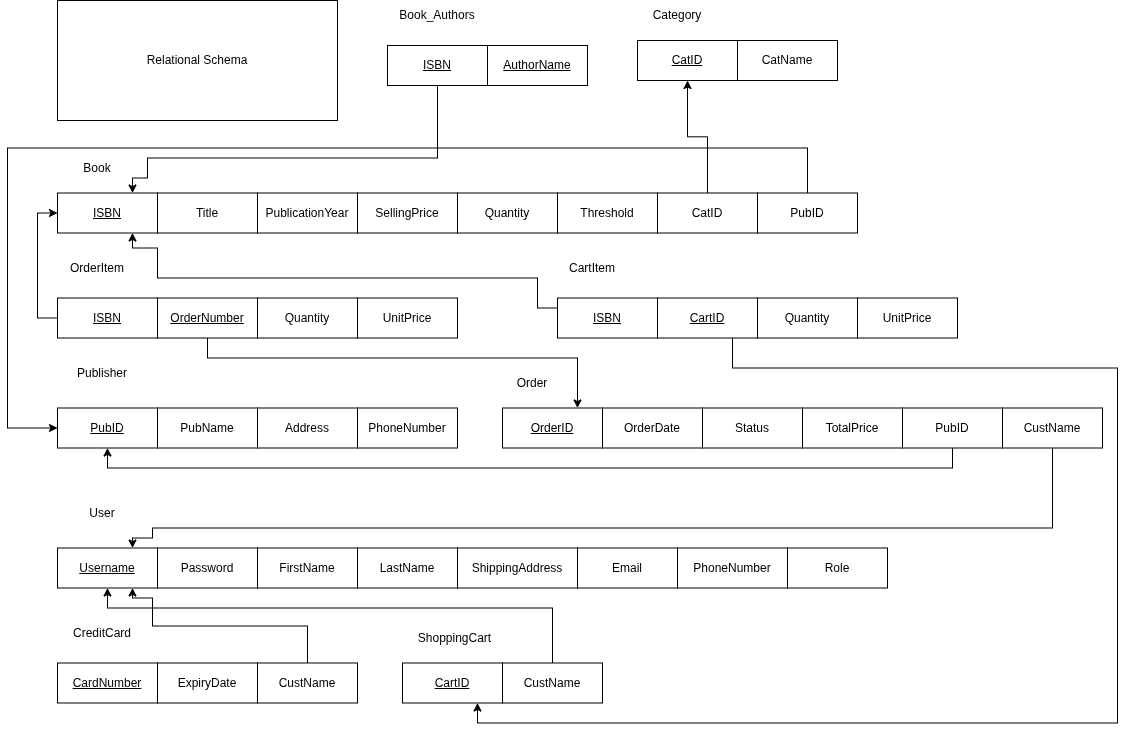

The diagram above was exported from draw.io. Its source (the exported page's mxGraphModel, read from the mxfile embedded in the PNG):
<mxGraphModel dx="1348" dy="801" grid="1" gridSize="10" guides="1" tooltips="1" connect="1" arrows="1" fold="1" page="1" pageScale="1" pageWidth="1169" pageHeight="827" math="0" shadow="0">
  <root>
    <mxCell id="0" />
    <mxCell id="1" parent="0" />
    <mxCell id="G5Klri9roTf2boqN9CW--57" parent="1" style="whiteSpace=wrap;html=1;align=center;" value="Title" vertex="1">
      <mxGeometry height="40" width="100" x="190" y="222.5" as="geometry" />
    </mxCell>
    <mxCell id="G5Klri9roTf2boqN9CW--59" parent="1" style="whiteSpace=wrap;html=1;align=center;" value="Relational Schema" vertex="1">
      <mxGeometry height="120" width="280" x="90" y="30" as="geometry" />
    </mxCell>
    <mxCell id="G5Klri9roTf2boqN9CW--61" parent="1" style="whiteSpace=wrap;html=1;align=center;" value="&lt;u&gt;ISBN&lt;/u&gt;" vertex="1">
      <mxGeometry height="40" width="100" x="90" y="222.5" as="geometry" />
    </mxCell>
    <mxCell id="G5Klri9roTf2boqN9CW--62" parent="1" style="whiteSpace=wrap;html=1;align=center;" value="PublicationYear" vertex="1">
      <mxGeometry height="40" width="100" x="290" y="222.5" as="geometry" />
    </mxCell>
    <mxCell id="G5Klri9roTf2boqN9CW--63" parent="1" style="whiteSpace=wrap;html=1;align=center;" value="SellingPrice" vertex="1">
      <mxGeometry height="40" width="100" x="390" y="222.5" as="geometry" />
    </mxCell>
    <mxCell id="G5Klri9roTf2boqN9CW--64" parent="1" style="whiteSpace=wrap;html=1;align=center;" value="Quantity" vertex="1">
      <mxGeometry height="40" width="100" x="490" y="222.5" as="geometry" />
    </mxCell>
    <mxCell id="G5Klri9roTf2boqN9CW--65" parent="1" style="whiteSpace=wrap;html=1;align=center;" value="Threshold" vertex="1">
      <mxGeometry height="40" width="100" x="590" y="222.5" as="geometry" />
    </mxCell>
    <mxCell id="G5Klri9roTf2boqN9CW--73" edge="1" parent="1" source="G5Klri9roTf2boqN9CW--66" style="edgeStyle=orthogonalEdgeStyle;rounded=0;orthogonalLoop=1;jettySize=auto;html=1;exitX=0.5;exitY=0;exitDx=0;exitDy=0;entryX=0.5;entryY=1;entryDx=0;entryDy=0;" target="G5Klri9roTf2boqN9CW--69">
      <mxGeometry relative="1" as="geometry" />
    </mxCell>
    <mxCell id="G5Klri9roTf2boqN9CW--66" parent="1" style="whiteSpace=wrap;html=1;align=center;" value="CatID" vertex="1">
      <mxGeometry height="40" width="100" x="690" y="222.5" as="geometry" />
    </mxCell>
    <mxCell id="ySXdVgewARxDlXvzs9sk-1" edge="1" parent="1" source="G5Klri9roTf2boqN9CW--67" style="edgeStyle=orthogonalEdgeStyle;rounded=0;orthogonalLoop=1;jettySize=auto;html=1;exitX=0.5;exitY=0;exitDx=0;exitDy=0;entryX=0;entryY=0.5;entryDx=0;entryDy=0;" target="G5Klri9roTf2boqN9CW--78">
      <mxGeometry relative="1" as="geometry">
        <Array as="points">
          <mxPoint x="840" y="177.5" />
          <mxPoint x="40" y="177.5" />
          <mxPoint x="40" y="457.5" />
        </Array>
      </mxGeometry>
    </mxCell>
    <mxCell id="G5Klri9roTf2boqN9CW--67" parent="1" style="whiteSpace=wrap;html=1;align=center;" value="PubID" vertex="1">
      <mxGeometry height="40" width="100" x="790" y="222.5" as="geometry" />
    </mxCell>
    <mxCell id="G5Klri9roTf2boqN9CW--68" parent="1" style="text;html=1;whiteSpace=wrap;strokeColor=none;fillColor=default;align=center;verticalAlign=middle;rounded=0;" value="Book" vertex="1">
      <mxGeometry height="30" width="80" x="90" y="182.5" as="geometry" />
    </mxCell>
    <mxCell id="G5Klri9roTf2boqN9CW--69" parent="1" style="whiteSpace=wrap;html=1;align=center;" value="&lt;u&gt;CatID&lt;/u&gt;" vertex="1">
      <mxGeometry height="40" width="100" x="670" y="70" as="geometry" />
    </mxCell>
    <mxCell id="G5Klri9roTf2boqN9CW--70" parent="1" style="whiteSpace=wrap;html=1;align=center;" value="CatName" vertex="1">
      <mxGeometry height="40" width="100" x="770" y="70" as="geometry" />
    </mxCell>
    <mxCell id="G5Klri9roTf2boqN9CW--72" parent="1" style="text;html=1;whiteSpace=wrap;strokeColor=none;fillColor=default;align=center;verticalAlign=middle;rounded=0;" value="Category" vertex="1">
      <mxGeometry height="30" width="80" x="670" y="30" as="geometry" />
    </mxCell>
    <mxCell id="G5Klri9roTf2boqN9CW--74" parent="1" style="text;html=1;whiteSpace=wrap;strokeColor=none;fillColor=default;align=center;verticalAlign=middle;rounded=0;" value="Book_Authors" vertex="1">
      <mxGeometry height="30" width="100" x="420" y="30" as="geometry" />
    </mxCell>
    <mxCell id="G5Klri9roTf2boqN9CW--129" edge="1" parent="1" source="G5Klri9roTf2boqN9CW--75" style="edgeStyle=orthogonalEdgeStyle;rounded=0;orthogonalLoop=1;jettySize=auto;html=1;exitX=0.5;exitY=1;exitDx=0;exitDy=0;entryX=0.75;entryY=0;entryDx=0;entryDy=0;" target="G5Klri9roTf2boqN9CW--61">
      <mxGeometry relative="1" as="geometry">
        <Array as="points">
          <mxPoint x="470" y="187.5" />
          <mxPoint x="180" y="187.5" />
          <mxPoint x="180" y="207.5" />
          <mxPoint x="165" y="207.5" />
        </Array>
      </mxGeometry>
    </mxCell>
    <mxCell id="G5Klri9roTf2boqN9CW--75" parent="1" style="whiteSpace=wrap;html=1;align=center;" value="&lt;u&gt;ISBN&lt;/u&gt;" vertex="1">
      <mxGeometry height="40" width="100" x="420" y="75" as="geometry" />
    </mxCell>
    <mxCell id="G5Klri9roTf2boqN9CW--76" parent="1" style="whiteSpace=wrap;html=1;align=center;" value="&lt;u&gt;AuthorName&lt;/u&gt;" vertex="1">
      <mxGeometry height="40" width="100" x="520" y="75" as="geometry" />
    </mxCell>
    <mxCell id="G5Klri9roTf2boqN9CW--77" parent="1" style="text;html=1;whiteSpace=wrap;strokeColor=none;fillColor=default;align=center;verticalAlign=middle;rounded=0;" value="Publisher" vertex="1">
      <mxGeometry height="30" width="90" x="90" y="387.5" as="geometry" />
    </mxCell>
    <mxCell id="G5Klri9roTf2boqN9CW--78" parent="1" style="whiteSpace=wrap;html=1;align=center;" value="&lt;u&gt;PubID&lt;/u&gt;" vertex="1">
      <mxGeometry height="40" width="100" x="90" y="437.5" as="geometry" />
    </mxCell>
    <mxCell id="G5Klri9roTf2boqN9CW--79" parent="1" style="whiteSpace=wrap;html=1;align=center;" value="PubName" vertex="1">
      <mxGeometry height="40" width="100" x="190" y="437.5" as="geometry" />
    </mxCell>
    <mxCell id="G5Klri9roTf2boqN9CW--80" parent="1" style="whiteSpace=wrap;html=1;align=center;" value="Address" vertex="1">
      <mxGeometry height="40" width="100" x="290" y="437.5" as="geometry" />
    </mxCell>
    <mxCell id="G5Klri9roTf2boqN9CW--81" parent="1" style="whiteSpace=wrap;html=1;align=center;" value="PhoneNumber" vertex="1">
      <mxGeometry height="40" width="100" x="390" y="437.5" as="geometry" />
    </mxCell>
    <mxCell id="G5Klri9roTf2boqN9CW--82" parent="1" style="text;html=1;whiteSpace=wrap;strokeColor=none;fillColor=default;align=center;verticalAlign=middle;rounded=0;" value="Order" vertex="1">
      <mxGeometry height="30" width="60" x="535" y="397.5" as="geometry" />
    </mxCell>
    <mxCell id="G5Klri9roTf2boqN9CW--83" parent="1" style="whiteSpace=wrap;html=1;align=center;" value="&lt;u&gt;OrderID&lt;/u&gt;" vertex="1">
      <mxGeometry height="40" width="100" x="535" y="437.5" as="geometry" />
    </mxCell>
    <mxCell id="G5Klri9roTf2boqN9CW--84" parent="1" style="whiteSpace=wrap;html=1;align=center;" value="OrderDate" vertex="1">
      <mxGeometry height="40" width="100" x="635" y="437.5" as="geometry" />
    </mxCell>
    <mxCell id="G5Klri9roTf2boqN9CW--85" parent="1" style="whiteSpace=wrap;html=1;align=center;" value="Status" vertex="1">
      <mxGeometry height="40" width="100" x="735" y="437.5" as="geometry" />
    </mxCell>
    <mxCell id="G5Klri9roTf2boqN9CW--86" parent="1" style="whiteSpace=wrap;html=1;align=center;" value="TotalPrice" vertex="1">
      <mxGeometry height="40" width="100" x="835" y="437.5" as="geometry" />
    </mxCell>
    <mxCell id="G5Klri9roTf2boqN9CW--92" edge="1" parent="1" source="G5Klri9roTf2boqN9CW--90" style="edgeStyle=orthogonalEdgeStyle;rounded=0;orthogonalLoop=1;jettySize=auto;html=1;exitX=0.5;exitY=1;exitDx=0;exitDy=0;entryX=0.5;entryY=1;entryDx=0;entryDy=0;" target="G5Klri9roTf2boqN9CW--78">
      <mxGeometry relative="1" as="geometry" />
    </mxCell>
    <mxCell id="G5Klri9roTf2boqN9CW--90" parent="1" style="whiteSpace=wrap;html=1;align=center;" value="PubID" vertex="1">
      <mxGeometry height="40" width="100" x="935" y="437.5" as="geometry" />
    </mxCell>
    <mxCell id="G5Klri9roTf2boqN9CW--102" edge="1" parent="1" source="G5Klri9roTf2boqN9CW--91" style="edgeStyle=orthogonalEdgeStyle;rounded=0;orthogonalLoop=1;jettySize=auto;html=1;exitX=0.5;exitY=1;exitDx=0;exitDy=0;entryX=0.75;entryY=0;entryDx=0;entryDy=0;" target="G5Klri9roTf2boqN9CW--95">
      <mxGeometry relative="1" as="geometry">
        <Array as="points">
          <mxPoint x="1085" y="557.5" />
          <mxPoint x="185" y="557.5" />
          <mxPoint x="185" y="567.5" />
          <mxPoint x="165" y="567.5" />
        </Array>
      </mxGeometry>
    </mxCell>
    <mxCell id="G5Klri9roTf2boqN9CW--91" parent="1" style="whiteSpace=wrap;html=1;align=center;" value="CustName" vertex="1">
      <mxGeometry height="40" width="100" x="1035" y="437.5" as="geometry" />
    </mxCell>
    <mxCell id="G5Klri9roTf2boqN9CW--94" parent="1" style="text;html=1;whiteSpace=wrap;strokeColor=none;fillColor=default;align=center;verticalAlign=middle;rounded=0;" value="User" vertex="1">
      <mxGeometry height="30" width="90" x="90" y="527.5" as="geometry" />
    </mxCell>
    <mxCell id="G5Klri9roTf2boqN9CW--95" parent="1" style="whiteSpace=wrap;html=1;align=center;" value="&lt;u&gt;Username&lt;/u&gt;" vertex="1">
      <mxGeometry height="40" width="100" x="90" y="577.5" as="geometry" />
    </mxCell>
    <mxCell id="G5Klri9roTf2boqN9CW--96" parent="1" style="whiteSpace=wrap;html=1;align=center;" value="FirstName" vertex="1">
      <mxGeometry height="40" width="100" x="290" y="577.5" as="geometry" />
    </mxCell>
    <mxCell id="G5Klri9roTf2boqN9CW--97" parent="1" style="whiteSpace=wrap;html=1;align=center;" value="LastName" vertex="1">
      <mxGeometry height="40" width="100" x="390" y="577.5" as="geometry" />
    </mxCell>
    <mxCell id="G5Klri9roTf2boqN9CW--98" parent="1" style="whiteSpace=wrap;html=1;align=center;" value="ShippingAddress" vertex="1">
      <mxGeometry height="40" width="120" x="490" y="577.5" as="geometry" />
    </mxCell>
    <mxCell id="G5Klri9roTf2boqN9CW--99" parent="1" style="whiteSpace=wrap;html=1;align=center;" value="Password" vertex="1">
      <mxGeometry height="40" width="100" x="190" y="577.5" as="geometry" />
    </mxCell>
    <mxCell id="G5Klri9roTf2boqN9CW--100" parent="1" style="whiteSpace=wrap;html=1;align=center;" value="Email" vertex="1">
      <mxGeometry height="40" width="100" x="610" y="577.5" as="geometry" />
    </mxCell>
    <mxCell id="G5Klri9roTf2boqN9CW--101" parent="1" style="whiteSpace=wrap;html=1;align=center;" value="PhoneNumber" vertex="1">
      <mxGeometry height="40" width="110" x="710" y="577.5" as="geometry" />
    </mxCell>
    <mxCell id="G5Klri9roTf2boqN9CW--103" parent="1" style="whiteSpace=wrap;html=1;align=center;" value="&lt;u&gt;CartID&lt;/u&gt;" vertex="1">
      <mxGeometry height="40" width="100" x="435" y="692.5" as="geometry" />
    </mxCell>
    <mxCell id="G5Klri9roTf2boqN9CW--113" edge="1" parent="1" source="G5Klri9roTf2boqN9CW--104" style="edgeStyle=orthogonalEdgeStyle;rounded=0;orthogonalLoop=1;jettySize=auto;html=1;exitX=0.5;exitY=0;exitDx=0;exitDy=0;entryX=0.5;entryY=1;entryDx=0;entryDy=0;" target="G5Klri9roTf2boqN9CW--95">
      <mxGeometry relative="1" as="geometry">
        <Array as="points">
          <mxPoint x="585" y="637.5" />
          <mxPoint x="140" y="637.5" />
        </Array>
      </mxGeometry>
    </mxCell>
    <mxCell id="G5Klri9roTf2boqN9CW--104" parent="1" style="whiteSpace=wrap;html=1;align=center;" value="CustName" vertex="1">
      <mxGeometry height="40" width="100" x="535" y="692.5" as="geometry" />
    </mxCell>
    <mxCell id="G5Klri9roTf2boqN9CW--105" parent="1" style="text;html=1;whiteSpace=wrap;strokeColor=none;fillColor=default;align=center;verticalAlign=middle;rounded=0;" value="ShoppingCart" vertex="1">
      <mxGeometry height="30" width="105" x="435" y="652.5" as="geometry" />
    </mxCell>
    <mxCell id="G5Klri9roTf2boqN9CW--106" parent="1" style="text;html=1;whiteSpace=wrap;strokeColor=none;fillColor=default;align=center;verticalAlign=middle;rounded=0;" value="CreditCard" vertex="1">
      <mxGeometry height="30" width="80" x="95" y="647.5" as="geometry" />
    </mxCell>
    <mxCell id="G5Klri9roTf2boqN9CW--107" parent="1" style="whiteSpace=wrap;html=1;align=center;" value="&lt;u&gt;CardNumber&lt;/u&gt;" vertex="1">
      <mxGeometry height="40" width="100" x="90" y="692.5" as="geometry" />
    </mxCell>
    <mxCell id="G5Klri9roTf2boqN9CW--108" parent="1" style="whiteSpace=wrap;html=1;align=center;" value="ExpiryDate" vertex="1">
      <mxGeometry height="40" width="100" x="190" y="692.5" as="geometry" />
    </mxCell>
    <mxCell id="G5Klri9roTf2boqN9CW--112" edge="1" parent="1" source="G5Klri9roTf2boqN9CW--109" style="edgeStyle=orthogonalEdgeStyle;rounded=0;orthogonalLoop=1;jettySize=auto;html=1;exitX=0.5;exitY=0;exitDx=0;exitDy=0;entryX=0.75;entryY=1;entryDx=0;entryDy=0;" target="G5Klri9roTf2boqN9CW--95">
      <mxGeometry relative="1" as="geometry">
        <Array as="points">
          <mxPoint x="340" y="655.5" />
          <mxPoint x="185" y="655.5" />
          <mxPoint x="185" y="627.5" />
          <mxPoint x="165" y="627.5" />
        </Array>
      </mxGeometry>
    </mxCell>
    <mxCell id="G5Klri9roTf2boqN9CW--109" parent="1" style="whiteSpace=wrap;html=1;align=center;" value="CustName" vertex="1">
      <mxGeometry height="40" width="100" x="290" y="692.5" as="geometry" />
    </mxCell>
    <mxCell id="G5Klri9roTf2boqN9CW--114" parent="1" style="text;html=1;whiteSpace=wrap;strokeColor=none;fillColor=default;align=center;verticalAlign=middle;rounded=0;" value="OrderItem" vertex="1">
      <mxGeometry height="30" width="80" x="90" y="282.5" as="geometry" />
    </mxCell>
    <mxCell id="G5Klri9roTf2boqN9CW--119" edge="1" parent="1" source="G5Klri9roTf2boqN9CW--115" style="edgeStyle=orthogonalEdgeStyle;rounded=0;orthogonalLoop=1;jettySize=auto;html=1;exitX=0;exitY=0.5;exitDx=0;exitDy=0;entryX=0;entryY=0.5;entryDx=0;entryDy=0;" target="G5Klri9roTf2boqN9CW--61">
      <mxGeometry relative="1" as="geometry" />
    </mxCell>
    <mxCell id="G5Klri9roTf2boqN9CW--115" parent="1" style="whiteSpace=wrap;html=1;align=center;" value="&lt;u&gt;ISBN&lt;/u&gt;" vertex="1">
      <mxGeometry height="40" width="100" x="90" y="327.5" as="geometry" />
    </mxCell>
    <mxCell id="G5Klri9roTf2boqN9CW--120" edge="1" parent="1" source="G5Klri9roTf2boqN9CW--116" style="edgeStyle=orthogonalEdgeStyle;rounded=0;orthogonalLoop=1;jettySize=auto;html=1;exitX=0.5;exitY=1;exitDx=0;exitDy=0;entryX=0.75;entryY=0;entryDx=0;entryDy=0;" target="G5Klri9roTf2boqN9CW--83">
      <mxGeometry relative="1" as="geometry">
        <Array as="points">
          <mxPoint x="240" y="387.5" />
          <mxPoint x="610" y="387.5" />
        </Array>
      </mxGeometry>
    </mxCell>
    <mxCell id="G5Klri9roTf2boqN9CW--116" parent="1" style="whiteSpace=wrap;html=1;align=center;" value="&lt;u&gt;OrderNumber&lt;/u&gt;" vertex="1">
      <mxGeometry height="40" width="100" x="190" y="327.5" as="geometry" />
    </mxCell>
    <mxCell id="G5Klri9roTf2boqN9CW--117" parent="1" style="whiteSpace=wrap;html=1;align=center;" value="Quantity" vertex="1">
      <mxGeometry height="40" width="100" x="290" y="327.5" as="geometry" />
    </mxCell>
    <mxCell id="G5Klri9roTf2boqN9CW--118" parent="1" style="whiteSpace=wrap;html=1;align=center;" value="UnitPrice" vertex="1">
      <mxGeometry height="40" width="100" x="390" y="327.5" as="geometry" />
    </mxCell>
    <mxCell id="G5Klri9roTf2boqN9CW--121" parent="1" style="text;html=1;whiteSpace=wrap;strokeColor=none;fillColor=default;align=center;verticalAlign=middle;rounded=0;" value="CartItem" vertex="1">
      <mxGeometry height="30" width="70" x="590" y="282.5" as="geometry" />
    </mxCell>
    <mxCell id="G5Klri9roTf2boqN9CW--128" edge="1" parent="1" source="G5Klri9roTf2boqN9CW--123" style="edgeStyle=orthogonalEdgeStyle;rounded=0;orthogonalLoop=1;jettySize=auto;html=1;exitX=0.75;exitY=1;exitDx=0;exitDy=0;entryX=0.75;entryY=1;entryDx=0;entryDy=0;" target="G5Klri9roTf2boqN9CW--103">
      <mxGeometry relative="1" as="geometry">
        <Array as="points">
          <mxPoint x="765" y="397.5" />
          <mxPoint x="1150" y="397.5" />
          <mxPoint x="1150" y="752.5" />
          <mxPoint x="510" y="752.5" />
        </Array>
      </mxGeometry>
    </mxCell>
    <mxCell id="G5Klri9roTf2boqN9CW--123" parent="1" style="whiteSpace=wrap;html=1;align=center;" value="&lt;u&gt;CartID&lt;/u&gt;" vertex="1">
      <mxGeometry height="40" width="100" x="690" y="327.5" as="geometry" />
    </mxCell>
    <mxCell id="G5Klri9roTf2boqN9CW--127" edge="1" parent="1" source="G5Klri9roTf2boqN9CW--124" style="edgeStyle=orthogonalEdgeStyle;rounded=0;orthogonalLoop=1;jettySize=auto;html=1;exitX=0;exitY=0.25;exitDx=0;exitDy=0;entryX=0.75;entryY=1;entryDx=0;entryDy=0;" target="G5Klri9roTf2boqN9CW--61">
      <mxGeometry relative="1" as="geometry">
        <Array as="points">
          <mxPoint x="570" y="337.5" />
          <mxPoint x="570" y="307.5" />
          <mxPoint x="190" y="307.5" />
          <mxPoint x="190" y="277.5" />
          <mxPoint x="165" y="277.5" />
        </Array>
      </mxGeometry>
    </mxCell>
    <mxCell id="G5Klri9roTf2boqN9CW--124" parent="1" style="whiteSpace=wrap;html=1;align=center;" value="&lt;u&gt;ISBN&lt;/u&gt;" vertex="1">
      <mxGeometry height="40" width="100" x="590" y="327.5" as="geometry" />
    </mxCell>
    <mxCell id="G5Klri9roTf2boqN9CW--125" parent="1" style="whiteSpace=wrap;html=1;align=center;" value="Quantity" vertex="1">
      <mxGeometry height="40" width="100" x="790" y="327.5" as="geometry" />
    </mxCell>
    <mxCell id="G5Klri9roTf2boqN9CW--126" parent="1" style="whiteSpace=wrap;html=1;align=center;" value="UnitPrice" vertex="1">
      <mxGeometry height="40" width="100" x="890" y="327.5" as="geometry" />
    </mxCell>
    <mxCell id="JbZ5OLT5RnPm-17u1PVg-1" parent="1" style="whiteSpace=wrap;html=1;align=center;" value="Role" vertex="1">
      <mxGeometry height="40" width="100" x="820" y="577.5" as="geometry" />
    </mxCell>
  </root>
</mxGraphModel>